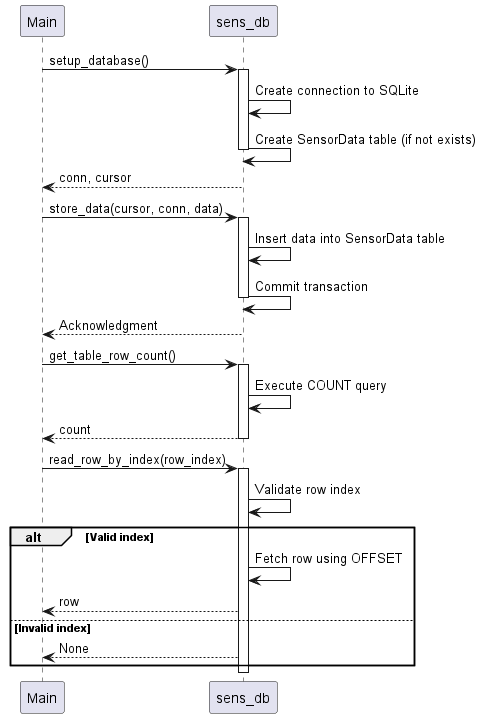

The diagram above was rendered by PlantUML. Its source (embedded in the PNG):
@startuml
participant Main
participant sens_db

Main -> sens_db: setup_database()
activate sens_db
sens_db -> sens_db: Create connection to SQLite
sens_db -> sens_db: Create SensorData table (if not exists)
deactivate sens_db
Main <-- sens_db: conn, cursor

Main -> sens_db: store_data(cursor, conn, data)
activate sens_db
sens_db -> sens_db: Insert data into SensorData table
sens_db -> sens_db: Commit transaction
deactivate sens_db
Main <-- sens_db: Acknowledgment

Main -> sens_db: get_table_row_count()
activate sens_db
sens_db -> sens_db: Execute COUNT query
Main <-- sens_db: count
deactivate sens_db

Main -> sens_db: read_row_by_index(row_index)
activate sens_db
sens_db -> sens_db: Validate row index
alt Valid index
    sens_db -> sens_db: Fetch row using OFFSET
    Main <-- sens_db: row
else Invalid index
    Main <-- sens_db: None
end
deactivate sens_db
@enduml